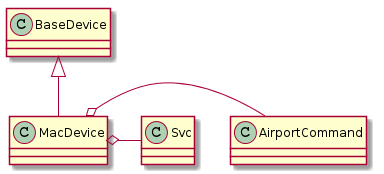

The diagram above was rendered by PlantUML. Its source (embedded in the PNG):
@startuml
BaseDevice <|-- MacDevice
MacDevice o- AirportCommand
MacDevice o- Svc

@enduml